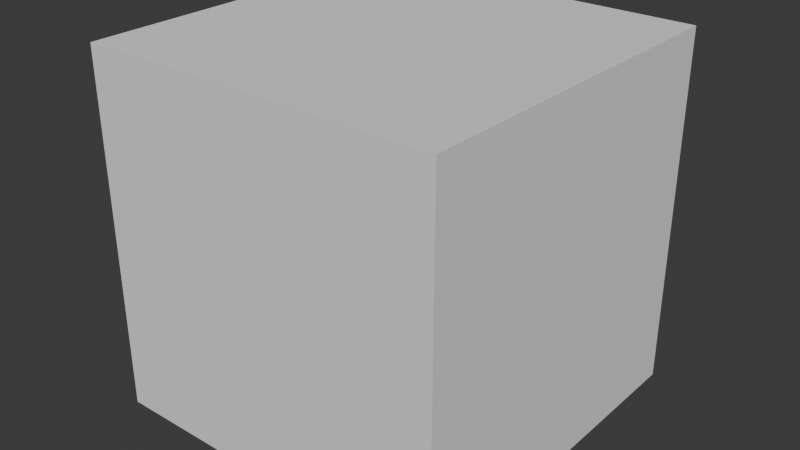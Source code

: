 # Source: Env_Wall_Windowed_A.blend  (saved by Blender 4.5.88; exported with 4.5.12 LTS)
import bpy
from mathutils import Matrix  # noqa: F401  (used for matrix-valued properties, if any)

bpy.ops.wm.read_factory_settings(use_empty=True)
scene = bpy.context.scene
scene.name = 'Scene'

# ---- collections
col_collection = bpy.data.collections.new('Collection'); scene.collection.children.link(col_collection)

# ---- world
world_world = bpy.data.worlds.new('World'); scene.world = world_world
world_world.use_nodes = True; world_world.node_tree.nodes.clear()
_N = world_world.node_tree.nodes; _L = world_world.node_tree.links
n0 = _N.new('ShaderNodeOutputWorld'); n0.name = 'World Output'; n0.location = (200, 100)
n1 = _N.new('ShaderNodeBackground'); n1.name = 'Background'; n1.location = (-200, 100)
n1.inputs[0].default_value = (0.05088, 0.05088, 0.05088, 1.0)
_L.new(n1.outputs[0], n0.inputs[0])
n0.is_active_output = True
world_world.color = (0.05088, 0.05088, 0.05088)
world_world.sun_shadow_jitter_overblur = 0.0

# ---- meshes
me_cube_001 = bpy.data.meshes.new('Cube.001')
me_cube_001.from_pydata([(-1.0, -1.0, -1.0), (-1.0, -1.0, 1.0), (-1.0, 1.0, -1.0), (-1.0, 1.0, 1.0), (1.0, -1.0, -1.0), (1.0, -1.0, 1.0), (1.0, 1.0, -1.0), (1.0, 1.0, 1.0)], [], [(0, 1, 3, 2), (2, 3, 7, 6), (6, 7, 5, 4), (4, 5, 1, 0), (2, 6, 4, 0), (7, 3, 1, 5)])
_uv = me_cube_001.uv_layers.new(name='UVMap')
_uv.uv.foreach_set('vector', [0.375, 0.0, 0.625, 0.0, 0.625, 0.25, 0.375, 0.25, 0.375, 0.25, 0.625, 0.25, 0.625, 0.5, 0.375, 0.5, 0.375, 0.5, 0.625, 0.5, 0.625, 0.75, 0.375, 0.75, 0.375, 0.75, 0.625, 0.75, 0.625, 1.0, 0.375, 1.0, 0.125, 0.5, 0.375, 0.5, 0.375, 0.75, 0.125, 0.75, 0.625, 0.5, 0.875, 0.5, 0.875, 0.75, 0.625, 0.75])
me_cube_001.update()

# ---- objects
ob_empty_001 = bpy.data.objects.new('Empty.001', None)
ob_empty = bpy.data.objects.new('Empty', None)
ob_empty_002 = bpy.data.objects.new('Empty.002', None)
ob_cube = bpy.data.objects.new('Cube', me_cube_001)

# ---- transforms, parenting, visibility, modifiers, constraints
ob_empty_001.location = (-3.122e-16, 3.236, 95.56)
ob_empty_001.rotation_euler = (1.571, -0.0, 1.571)
ob_empty_001.scale = (4.168, 3.526, 1.0)
ob_empty_001.empty_display_type = 'IMAGE'
ob_empty_001.empty_display_size = 5.0
ob_empty_001.empty_image_depth = 'BACK'
ob_empty_001.show_empty_image_perspective = False
ob_empty_001.empty_image_side = 'FRONT'
ob_empty.location = (1.996, 4.633, 3.096)
ob_empty.rotation_euler = (1.564, 0.001291, 3.121)
ob_empty.scale = (1.821, 1.818, 1.006)
ob_empty.empty_display_type = 'IMAGE'
ob_empty.empty_display_size = 5.0
ob_empty_002.location = (-5.365, -6.199, 3.077)
ob_empty_002.rotation_euler = (1.569, -0.00265, 1.561)
ob_empty_002.empty_display_type = 'IMAGE'
ob_empty_002.empty_display_size = 8.732
ob_empty_002.empty_image_offset = (-0.2863, -0.5)
ob_cube.location = (-3.714, -1.931, 0.9631)

# ---- collection membership
col_collection.objects.link(ob_empty_001)
col_collection.objects.link(ob_empty)
col_collection.objects.link(ob_empty_002)
col_collection.objects.link(ob_cube)

# ---- scene / render settings (as saved in the file)
scene.frame_start = 1; scene.frame_end = 250; scene.frame_set(1)
scene.render.engine = 'BLENDER_EEVEE_NEXT'
bpy.context.view_layer.update()

# ---- added for rendering (the .blend has no active camera and no usable light): camera, sun
cam_auto = bpy.data.cameras.new('AutoCamera')
cam_auto.lens = 50.0
cam_auto.sensor_width = 36.0
cam_auto.clip_end = 1000.0
ob_auto_camera = bpy.data.objects.new('AutoCamera', cam_auto)
scene.collection.objects.link(ob_auto_camera)
ob_auto_camera.location = (-0.508814, -5.77711, 3.52715)
ob_auto_camera.rotation_euler = (1.09748, -7.21219e-08, 0.694738)
scene.camera = ob_auto_camera
light_auto_sun = bpy.data.lights.new('AutoSun', 'SUN')
light_auto_sun.energy = 3.0
light_auto_sun.angle = 0.0523599
ob_auto_sun = bpy.data.objects.new('AutoSun', light_auto_sun)
scene.collection.objects.link(ob_auto_sun)
ob_auto_sun.rotation_euler = (0.872665, 0.174533, 0.523599)
bpy.context.view_layer.update()
